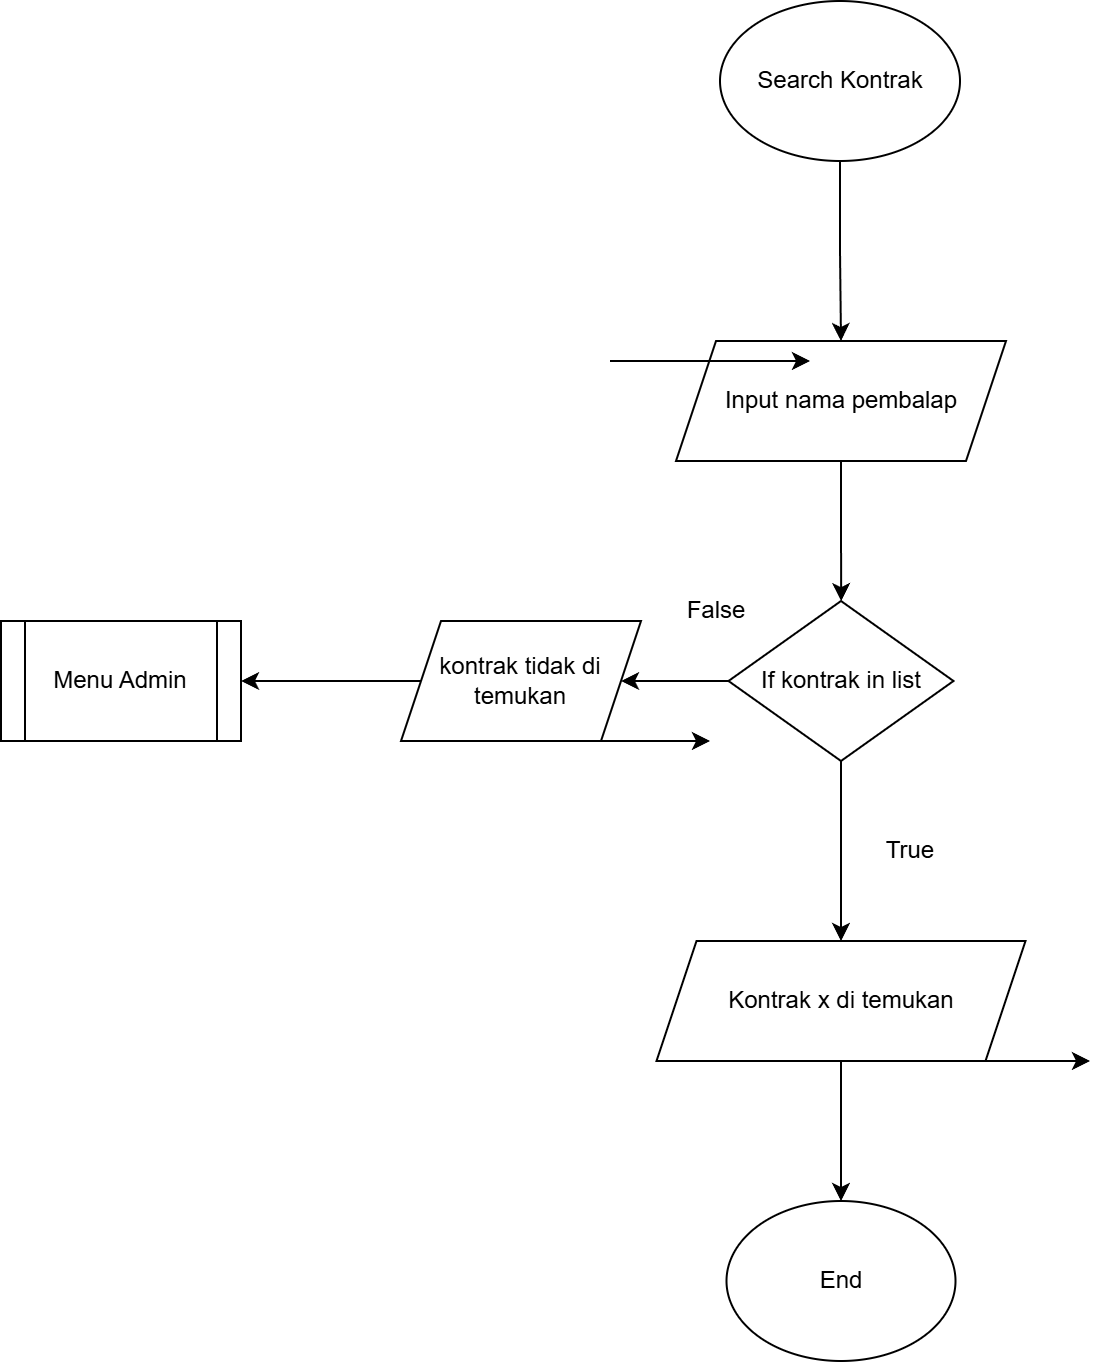

The diagram above was exported from draw.io. Its source (the exported page's mxGraphModel, read from the mxfile embedded in the PNG):
<mxGraphModel dx="1414" dy="811" grid="1" gridSize="10" guides="1" tooltips="1" connect="1" arrows="1" fold="1" page="1" pageScale="1" pageWidth="850" pageHeight="1100" math="0" shadow="0">
  <root>
    <mxCell id="0" />
    <mxCell id="1" parent="0" />
    <mxCell id="FKlYp3OeHMHYiy3d_Ty0-2" edge="1" parent="1" source="FKlYp3OeHMHYiy3d_Ty0-3" style="edgeStyle=orthogonalEdgeStyle;rounded=0;orthogonalLoop=1;jettySize=auto;html=1;" target="FKlYp3OeHMHYiy3d_Ty0-5" value="">
      <mxGeometry relative="1" as="geometry" />
    </mxCell>
    <mxCell id="FKlYp3OeHMHYiy3d_Ty0-3" parent="1" style="ellipse;whiteSpace=wrap;html=1;" value="Search Kontrak" vertex="1">
      <mxGeometry height="80" width="120" x="379.5" y="70" as="geometry" />
    </mxCell>
    <mxCell id="FKlYp3OeHMHYiy3d_Ty0-4" edge="1" parent="1" source="FKlYp3OeHMHYiy3d_Ty0-5" style="edgeStyle=orthogonalEdgeStyle;rounded=0;orthogonalLoop=1;jettySize=auto;html=1;" target="FKlYp3OeHMHYiy3d_Ty0-9" value="">
      <mxGeometry relative="1" as="geometry" />
    </mxCell>
    <mxCell id="FKlYp3OeHMHYiy3d_Ty0-5" parent="1" style="shape=parallelogram;perimeter=parallelogramPerimeter;whiteSpace=wrap;html=1;fixedSize=1;" value="Input nama pembalap" vertex="1">
      <mxGeometry height="60" width="165" x="357.5" y="240" as="geometry" />
    </mxCell>
    <mxCell id="FKlYp3OeHMHYiy3d_Ty0-6" edge="1" parent="1" style="endArrow=classic;html=1;rounded=0;" value="">
      <mxGeometry relative="1" as="geometry">
        <mxPoint x="324.5" y="250" as="sourcePoint" />
        <mxPoint x="424.5" y="250" as="targetPoint" />
      </mxGeometry>
    </mxCell>
    <mxCell id="FKlYp3OeHMHYiy3d_Ty0-7" edge="1" parent="1" source="FKlYp3OeHMHYiy3d_Ty0-9" style="edgeStyle=orthogonalEdgeStyle;rounded=0;orthogonalLoop=1;jettySize=auto;html=1;" target="FKlYp3OeHMHYiy3d_Ty0-11" value="">
      <mxGeometry relative="1" as="geometry" />
    </mxCell>
    <mxCell id="FKlYp3OeHMHYiy3d_Ty0-8" edge="1" parent="1" source="FKlYp3OeHMHYiy3d_Ty0-9" style="edgeStyle=orthogonalEdgeStyle;rounded=0;orthogonalLoop=1;jettySize=auto;html=1;" target="FKlYp3OeHMHYiy3d_Ty0-14" value="">
      <mxGeometry relative="1" as="geometry" />
    </mxCell>
    <mxCell id="FKlYp3OeHMHYiy3d_Ty0-9" parent="1" style="rhombus;whiteSpace=wrap;html=1;" value="If kontrak in list" vertex="1">
      <mxGeometry height="80" width="112.5" x="383.75" y="370" as="geometry" />
    </mxCell>
    <mxCell id="FKlYp3OeHMHYiy3d_Ty0-10" edge="1" parent="1" source="FKlYp3OeHMHYiy3d_Ty0-11" style="edgeStyle=orthogonalEdgeStyle;rounded=0;orthogonalLoop=1;jettySize=auto;html=1;" target="FKlYp3OeHMHYiy3d_Ty0-17" value="">
      <mxGeometry relative="1" as="geometry" />
    </mxCell>
    <mxCell id="FKlYp3OeHMHYiy3d_Ty0-11" parent="1" style="shape=parallelogram;perimeter=parallelogramPerimeter;whiteSpace=wrap;html=1;fixedSize=1;" value="Kontrak x di temukan" vertex="1">
      <mxGeometry height="60" width="184.5" x="347.75" y="540" as="geometry" />
    </mxCell>
    <mxCell id="FKlYp3OeHMHYiy3d_Ty0-12" parent="1" style="text;html=1;whiteSpace=wrap;strokeColor=none;fillColor=none;align=center;verticalAlign=middle;rounded=0;" value="True" vertex="1">
      <mxGeometry height="30" width="60" x="444.5" y="480" as="geometry" />
    </mxCell>
    <mxCell id="FKlYp3OeHMHYiy3d_Ty0-13" edge="1" parent="1" source="FKlYp3OeHMHYiy3d_Ty0-14" style="edgeStyle=orthogonalEdgeStyle;rounded=0;orthogonalLoop=1;jettySize=auto;html=1;" target="FKlYp3OeHMHYiy3d_Ty0-16" value="">
      <mxGeometry relative="1" as="geometry" />
    </mxCell>
    <mxCell id="FKlYp3OeHMHYiy3d_Ty0-14" parent="1" style="shape=parallelogram;perimeter=parallelogramPerimeter;whiteSpace=wrap;html=1;fixedSize=1;" value="kontrak tidak di temukan" vertex="1">
      <mxGeometry height="60" width="120" x="220" y="380" as="geometry" />
    </mxCell>
    <mxCell id="FKlYp3OeHMHYiy3d_Ty0-15" edge="1" parent="1" style="endArrow=classic;html=1;rounded=0;" value="">
      <mxGeometry relative="1" as="geometry">
        <mxPoint x="274.5" y="440" as="sourcePoint" />
        <mxPoint x="374.5" y="440" as="targetPoint" />
      </mxGeometry>
    </mxCell>
    <mxCell id="FKlYp3OeHMHYiy3d_Ty0-16" parent="1" style="shape=process;whiteSpace=wrap;html=1;backgroundOutline=1;" value="Menu Admin" vertex="1">
      <mxGeometry height="60" width="120" x="20" y="380" as="geometry" />
    </mxCell>
    <mxCell id="FKlYp3OeHMHYiy3d_Ty0-17" parent="1" style="ellipse;whiteSpace=wrap;html=1;" value="End" vertex="1">
      <mxGeometry height="80" width="114.5" x="382.75" y="670" as="geometry" />
    </mxCell>
    <mxCell id="FKlYp3OeHMHYiy3d_Ty0-18" edge="1" parent="1" style="endArrow=classic;html=1;rounded=0;" value="">
      <mxGeometry relative="1" as="geometry">
        <mxPoint x="464.5" y="600" as="sourcePoint" />
        <mxPoint x="564.5" y="600" as="targetPoint" />
      </mxGeometry>
    </mxCell>
    <mxCell id="FKlYp3OeHMHYiy3d_Ty0-19" parent="1" style="text;html=1;whiteSpace=wrap;strokeColor=none;fillColor=none;align=center;verticalAlign=middle;rounded=0;" value="False" vertex="1">
      <mxGeometry height="30" width="60" x="347.75" y="360" as="geometry" />
    </mxCell>
  </root>
</mxGraphModel>